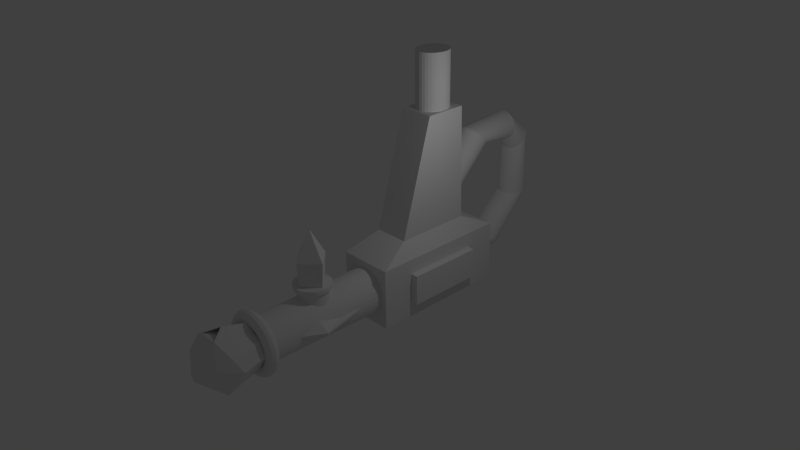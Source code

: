 # Source: Gy_m_ntrak_.blend  (saved by Blender 2.72.0; exported with 4.5.12 LTS)
import bpy
from mathutils import Matrix  # noqa: F401  (used for matrix-valued properties, if any)

bpy.ops.wm.read_factory_settings(use_empty=True)
scene = bpy.context.scene
scene.name = 'Scene'

# ---- collections
col_collection_1 = bpy.data.collections.new('Collection 1'); scene.collection.children.link(col_collection_1)

# ---- materials (node trees are filled in below, after node groups)
mat_material_003 = bpy.data.materials.new('Material.003')
mat_material_003.alpha_threshold = 0.0
mat_material_003.use_transparent_shadow = False
mat_material_003.roughness = 0.5
mat_material_004 = bpy.data.materials.new('Material.004')
mat_material_004.alpha_threshold = 0.0
mat_material_004.use_transparent_shadow = False
mat_material_004.roughness = 0.5
mat_material_001 = bpy.data.materials.new('Material.001')
mat_material_001.alpha_threshold = 0.0
mat_material_001.use_transparent_shadow = False
mat_material_001.roughness = 0.5
mat_material_002 = bpy.data.materials.new('Material.002')
mat_material_002.alpha_threshold = 0.0
mat_material_002.use_transparent_shadow = False
mat_material_002.roughness = 0.5
mat_material = bpy.data.materials.new('Material')
mat_material.alpha_threshold = 0.0
mat_material.use_transparent_shadow = False
mat_material.roughness = 0.5
mat_material.line_color = (0.0, 0.0, 0.0, 1.0)

# ---- material node trees

# ---- world
world_world = bpy.data.worlds.new('World'); scene.world = world_world
world_world.color = (0.05088, 0.05088, 0.05088)
world_world.use_sun_shadow = False
world_world.sun_shadow_jitter_overblur = 0.0
world_world.cycles.sampling_method = 'MANUAL'
world_world.cycles.sample_map_resolution = 256

# ---- cameras
cam_camera = bpy.data.cameras.new('Camera')
cam_camera.clip_end = 100.0
cam_camera.lens = 35.0
cam_camera.sensor_width = 32.0
cam_camera.sensor_height = 18.0
cam_camera.ortho_scale = 7.314
cam_camera.dof.focus_distance = 0.0
cam_camera.dof.aperture_fstop = 128.0

# ---- lights
light_lamp = bpy.data.lights.new('Lamp', 'POINT')
light_lamp.transmission_factor = 0.0
light_lamp.cutoff_distance = 30.0
light_lamp.energy = 100.0
light_lamp.shadow_buffer_clip_start = 1.001
light_lamp.shadow_soft_size = 0.1
light_lamp.shadow_maximum_resolution = 0.006
light_lamp.use_absolute_resolution = True
light_lamp.cycles.use_multiple_importance_sampling = False

# ---- meshes
me_cube_002 = bpy.data.meshes.new('Cube.002')
me_cube_002.from_pydata([(-0.3067, -0.3067, -0.3067), (-0.3067, 0.3067, -0.3067), (0.3067, 0.3067, -0.3067), (0.3067, -0.3067, -0.3067), (-0.3763, -0.3763, 0.7939), (-0.3763, 0.3763, 0.7939), (0.3763, 0.3763, 0.7939), (0.3763, -0.3763, 0.7939), (-0.008791, -0.008791, 1.697), (-0.008791, 0.008791, 1.697), (0.008791, 0.008791, 1.697), (0.008791, -0.008791, 1.697)], [], [(4, 5, 1, 0), (5, 6, 2, 1), (6, 7, 3, 2), (7, 4, 0, 3), (0, 1, 2, 3), (5, 4, 8, 9), (11, 10, 9, 8), (4, 7, 11, 8), (6, 5, 9, 10), (7, 6, 10, 11)])
me_cube_002.materials.append(mat_material_003)
me_cube_002.use_remesh_preserve_volume = False
me_cube_002.use_remesh_preserve_attributes = False
me_cube_002.use_mirror_vertex_groups = False
me_cube_002.update()
me_cube_001 = bpy.data.meshes.new('Cube.001')
me_cube_001.from_pydata([(-0.6486, -1.085, -0.06894), (-0.5823, 1.779, -0.1145), (0.5823, 1.779, -0.1145), (0.6486, -1.085, -0.06894), (-0.6486, -1.085, 0.06894), (-0.5823, 1.779, 0.1145), (0.5823, 1.779, 0.1145), (0.6486, -1.085, 0.06894), (-0.6486, -1.085, -2.71e-10), (-1.074, -0.3018, 0.06192), (-0.5823, 1.779, -3.449e-10), (-1.074, -0.3018, -0.06192), (-2.385e-10, 1.779, 0.1145), (0.5823, 1.779, -3.449e-10), (-2.385e-10, 1.779, -0.1145), (1.074, -0.3018, 0.06192), (0.6486, -1.085, -2.71e-10), (1.074, -0.3018, -0.06192), (-2.385e-10, -1.085, 0.06894), (-2.385e-10, -1.085, -0.06894), (-1.074, -0.3018, -5.877e-10), (-2.385e-10, 1.779, -3.449e-10), (1.074, -0.3018, -5.877e-10), (-2.385e-10, -1.085, -2.71e-10), (-2.385e-10, -0.3018, -1.507), (-2.385e-10, -0.3018, 1.412)], [], [(20, 10, 1, 11), (21, 13, 2, 14), (22, 16, 3, 17), (23, 8, 0, 19), (24, 14, 2, 17), (25, 12, 5, 9), (8, 20, 11, 0), (4, 9, 20, 8), (9, 5, 10, 20), (10, 21, 14, 1), (5, 12, 21, 10), (12, 6, 13, 21), (13, 22, 17, 2), (6, 15, 22, 13), (15, 7, 16, 22), (16, 23, 19, 3), (7, 18, 23, 16), (18, 4, 8, 23), (19, 24, 17, 3), (0, 11, 24, 19), (11, 1, 14, 24), (18, 25, 9, 4), (7, 15, 25, 18), (15, 6, 12, 25)])
me_cube_001.materials.append(mat_material_004)
me_cube_001.use_remesh_preserve_volume = False
me_cube_001.use_remesh_preserve_attributes = False
me_cube_001.use_mirror_vertex_groups = False
me_cube_001.update()
me_icosphere = bpy.data.meshes.new('Icosphere')
me_icosphere.from_pydata([(0.6987, -0.1846, -0.6837), (-0.2723, -0.6358, -0.5238), (-0.6991, -0.0635, -0.7048), (3.548e-09, 0.2139, 1.0), (-0.1599, 1.722, 0.4466), (0.1599, 1.722, 0.4466), (-1.027e-07, -0.0347, -1.016), (-0.4187, 1.806, 0.2784), (0.4187, 1.806, 0.2784), (-0.5175, 1.942, 0.006314), (1.0, 0.2139, 0.0), (0.5175, 1.942, 0.006314), (0.7198, -0.4904, 0.2375), (-1.627e-08, -0.8299, -0.05359), (-0.2588, 1.858, -0.4339), (-1.007, -0.08928, -0.02255), (0.2588, 1.858, -0.4339), (0.809, -0.04892, 0.5257), (-0.2792, -0.6336, 0.5238), (-0.809, -0.04892, 0.5257), (-2.663e-10, 1.942, 0.5239), (-0.4402, 1.799, -0.2251), (0.4402, 1.799, -0.2251), (0.309, -0.2114, 0.8507), (-0.309, -0.2114, 0.8507), (-2.663e-10, 1.942, -0.5112)], [], [(1, 0, 13), (2, 1, 15), (0, 10, 12), (12, 17, 23), (6, 0, 1), (2, 6, 1), (23, 17, 8, 5), (13, 0, 12), (9, 15, 19, 7), (15, 13, 18), (15, 1, 13), (2, 15, 9, 21), (0, 6, 25, 16), (25, 6, 2, 14), (12, 10, 17), (13, 12, 18), (15, 18, 19), (0, 16, 22), (17, 10, 11, 8), (7, 19, 24, 4), (11, 10, 0, 22), (20, 3, 24, 4), (23, 3, 20, 5), (24, 18, 23), (18, 12, 23), (4, 24, 23, 5), (4, 5, 20), (19, 18, 24), (14, 2, 21)])
me_icosphere.materials.append(mat_material_001)
me_icosphere.use_remesh_preserve_volume = False
me_icosphere.use_remesh_preserve_attributes = False
me_icosphere.use_mirror_vertex_groups = False
me_icosphere.update()
me_cylinder = bpy.data.meshes.new('Cylinder')
me_cylinder.from_pydata([(0.0, 0.7071, -0.2929), (0.0, 1.0, 1.0), (0.1951, 0.6935, -0.3065), (0.1951, 0.9808, 1.0), (0.3827, 0.6533, -0.3467), (0.3827, 0.9239, 1.0), (0.5556, 0.5879, -0.4121), (0.5556, 0.8315, 1.0), (0.7071, 0.5, -0.5), (0.7071, 0.7071, 1.0), (0.8315, 0.3928, -0.6072), (0.8315, 0.5556, 1.0), (0.9239, 0.2706, -0.7294), (0.9239, 0.3827, 1.0), (0.9808, 0.1379, -0.8621), (0.9808, 0.1951, 1.0), (1.0, 1.369e-07, -1.0), (1.0, 7.55e-08, 1.0), (0.9808, -0.1379, -1.138), (0.9808, -0.1951, 1.0), (0.9239, -0.2706, -1.271), (0.9239, -0.3827, 1.0), (0.8315, -0.3928, -1.393), (0.8315, -0.5556, 1.0), (0.7071, -0.5, -1.5), (0.7071, -0.7071, 1.0), (0.5556, -0.5879, -1.588), (0.5556, -0.8315, 1.0), (0.3827, -0.6533, -1.653), (0.3827, -0.9239, 1.0), (0.1951, -0.6935, -1.694), (0.1951, -0.9808, 1.0), (-3.258e-07, -0.7071, -1.707), (-3.258e-07, -1.0, 1.0), (-0.1951, -0.6935, -1.694), (-0.1951, -0.9808, 1.0), (-0.3827, -0.6533, -1.653), (-0.3827, -0.9239, 1.0), (-0.5556, -0.5879, -1.588), (-0.5556, -0.8315, 1.0), (-0.7071, -0.5, -1.5), (-0.7071, -0.7071, 1.0), (-0.8315, -0.3928, -1.393), (-0.8315, -0.5556, 1.0), (-0.9239, -0.2706, -1.271), (-0.9239, -0.3827, 1.0), (-0.9808, -0.1379, -1.138), (-0.9808, -0.1951, 1.0), (-1.0, 7.663e-07, -1.0), (-1.0, 9.656e-07, 1.0), (-0.9808, 0.138, -0.862), (-0.9808, 0.1951, 1.0), (-0.9239, 0.2706, -0.7294), (-0.9239, 0.3827, 1.0), (-0.8315, 0.3928, -0.6072), (-0.8315, 0.5556, 1.0), (-0.7071, 0.5, -0.5), (-0.7071, 0.7071, 1.0), (-0.5556, 0.5879, -0.4121), (-0.5556, 0.8315, 1.0), (-0.3827, 0.6533, -0.3467), (-0.3827, 0.9239, 1.0), (-0.1951, 0.6935, -0.3065), (-0.1951, 0.9808, 1.0), (2.821e-07, 2.825, -2.825), (0.1951, 2.825, -2.844), (0.3827, 2.825, -2.901), (0.5556, 2.825, -2.993), (0.7071, 2.825, -3.117), (0.8315, 2.825, -3.269), (0.9239, 2.825, -3.442), (0.9808, 2.825, -3.63), (1.0, 2.825, -3.825), (0.9808, 2.825, -4.02), (0.9239, 2.825, -4.207), (0.8315, 2.825, -4.38), (0.7071, 2.825, -4.532), (0.5556, 2.825, -4.656), (0.3827, 2.825, -4.748), (0.1951, 2.825, -4.805), (-4.376e-08, 2.825, -4.825), (-0.1951, 2.825, -4.805), (-0.3827, 2.825, -4.748), (-0.5556, 2.825, -4.656), (-0.7071, 2.825, -4.532), (-0.8315, 2.825, -4.38), (-0.9239, 2.825, -4.207), (-0.9808, 2.825, -4.02), (-1.0, 2.825, -3.825), (-0.9808, 2.825, -3.63), (-0.9239, 2.825, -3.442), (-0.8315, 2.825, -3.269), (-0.7071, 2.825, -3.117), (-0.5556, 2.825, -2.993), (-0.3827, 2.825, -2.901), (-0.1951, 2.825, -2.844), (2.821e-07, 6.163, -3.117), (0.1951, 6.176, -3.131), (0.3827, 6.216, -3.171), (0.5556, 6.282, -3.237), (0.7071, 6.37, -3.325), (0.8315, 6.477, -3.432), (0.9239, 6.599, -3.554), (0.9808, 6.732, -3.687), (1.0, 6.87, -3.825), (0.9808, 7.008, -3.963), (0.9239, 7.14, -4.095), (0.8315, 7.263, -4.217), (0.7071, 7.37, -4.325), (0.5556, 7.458, -4.413), (0.3827, 7.523, -4.478), (0.1951, 7.563, -4.518), (-4.376e-08, 7.577, -4.532), (-0.1951, 7.563, -4.518), (-0.3827, 7.523, -4.478), (-0.5556, 7.458, -4.413), (-0.7071, 7.37, -4.325), (-0.8315, 7.263, -4.217), (-0.9239, 7.14, -4.095), (-0.9808, 7.008, -3.963), (-1.0, 6.87, -3.825), (-0.9808, 6.732, -3.687), (-0.9239, 6.599, -3.554), (-0.8315, 6.477, -3.432), (-0.7071, 6.37, -3.325), (-0.5556, 6.282, -3.237), (-0.3827, 6.216, -3.171), (-0.1951, 6.176, -3.131), (3.896e-08, 7.02, -2.674), (0.1951, 7.04, -2.674), (0.3827, 7.097, -2.674), (0.5556, 7.189, -2.674), (0.7071, 7.313, -2.674), (0.8315, 7.465, -2.674), (0.9239, 7.638, -2.674), (0.9808, 7.825, -2.674), (1.0, 8.02, -2.674), (0.9808, 8.216, -2.674), (0.9239, 8.403, -2.674), (0.8315, 8.576, -2.674), (0.7071, 8.728, -2.674), (0.5556, 8.852, -2.674), (0.3827, 8.944, -2.674), (0.1951, 9.001, -2.674), (-2.869e-07, 9.02, -2.674), (-0.1951, 9.001, -2.674), (-0.3827, 8.944, -2.674), (-0.5556, 8.852, -2.674), (-0.7071, 8.728, -2.674), (-0.8315, 8.576, -2.674), (-0.9239, 8.403, -2.674), (-0.9808, 8.216, -2.674), (-1.0, 8.02, -2.674), (-0.9808, 7.825, -2.674), (-0.9239, 7.638, -2.674), (-0.8315, 7.465, -2.674), (-0.7071, 7.313, -2.674), (-0.5556, 7.189, -2.674), (-0.3827, 7.097, -2.674), (-0.1951, 7.04, -2.674), (6.623e-07, 7.313, -0.2425), (0.1951, 7.327, -0.2289), (0.3827, 7.367, -0.1887), (0.5556, 7.433, -0.1233), (0.7071, 7.52, -0.03539), (0.8315, 7.628, 0.07176), (0.9239, 7.75, 0.194), (0.9808, 7.883, 0.3267), (1.0, 8.02, 0.4646), (0.9808, 8.158, 0.6026), (0.9239, 8.291, 0.7352), (0.8315, 8.413, 0.8575), (0.7071, 8.52, 0.9646), (0.5556, 8.608, 1.053), (0.3827, 8.674, 1.118), (0.1951, 8.714, 1.158), (3.365e-07, 8.728, 1.172), (-0.1951, 8.714, 1.158), (-0.3827, 8.674, 1.118), (-0.5556, 8.608, 1.053), (-0.7071, 8.52, 0.9646), (-0.8315, 8.413, 0.8575), (-0.9239, 8.291, 0.7352), (-0.9808, 8.158, 0.6026), (-1.0, 8.02, 0.4646), (-0.9808, 7.883, 0.3267), (-0.9239, 7.75, 0.194), (-0.8315, 7.628, 0.07176), (-0.7071, 7.52, -0.03539), (-0.5556, 7.433, -0.1233), (-0.3827, 7.367, -0.1887), (-0.1951, 7.327, -0.2289), (8.854e-07, 3.512, 3.559), (0.1951, 3.526, 3.572), (0.3827, 3.566, 3.612), (0.5556, 3.632, 3.678), (0.7071, 3.719, 3.766), (0.8315, 3.827, 3.873), (0.9239, 3.949, 3.995), (0.9808, 4.082, 4.128), (1.0, 4.219, 4.266), (0.9808, 4.357, 4.404), (0.9239, 4.49, 4.536), (0.8315, 4.612, 4.658), (0.7071, 4.719, 4.766), (0.5556, 4.807, 4.854), (0.3827, 4.873, 4.919), (0.1951, 4.913, 4.959), (5.595e-07, 4.927, 4.973), (-0.1951, 4.913, 4.959), (-0.3827, 4.873, 4.919), (-0.5556, 4.807, 4.854), (-0.7071, 4.719, 4.766), (-0.8315, 4.612, 4.658), (-0.9239, 4.49, 4.536), (-0.9808, 4.357, 4.404), (-1.0, 4.219, 4.266), (-0.9808, 4.082, 4.128), (-0.9239, 3.949, 3.995), (-0.8315, 3.827, 3.873), (-0.7071, 3.719, 3.766), (-0.5556, 3.632, 3.678), (-0.3827, 3.566, 3.612), (-0.1951, 3.526, 3.572)], [], [(0, 1, 3, 2), (2, 3, 5, 4), (4, 5, 7, 6), (6, 7, 9, 8), (8, 9, 11, 10), (10, 11, 13, 12), (12, 13, 15, 14), (14, 15, 17, 16), (16, 17, 19, 18), (18, 19, 21, 20), (20, 21, 23, 22), (22, 23, 25, 24), (24, 25, 27, 26), (26, 27, 29, 28), (28, 29, 31, 30), (30, 31, 33, 32), (32, 33, 35, 34), (34, 35, 37, 36), (36, 37, 39, 38), (38, 39, 41, 40), (40, 41, 43, 42), (42, 43, 45, 44), (44, 45, 47, 46), (46, 47, 49, 48), (48, 49, 51, 50), (50, 51, 53, 52), (52, 53, 55, 54), (54, 55, 57, 56), (56, 57, 59, 58), (58, 59, 61, 60), (3, 1, 63, 61, 59, 57, 55, 53, 51, 49, 47, 45, 43, 41, 39, 37, 35, 33, 31, 29, 27, 25, 23, 21, 19, 17, 15, 13, 11, 9, 7, 5), (62, 63, 1, 0), (60, 61, 63, 62), (56, 58, 93, 92), (93, 94, 126, 125), (48, 50, 89, 88), (40, 42, 85, 84), (32, 34, 81, 80), (24, 26, 77, 76), (8, 10, 69, 68), (16, 18, 73, 72), (62, 0, 64, 95), (54, 56, 92, 91), (46, 48, 88, 87), (38, 40, 84, 83), (30, 32, 80, 79), (14, 16, 72, 71), (22, 24, 76, 75), (6, 8, 68, 67), (60, 62, 95, 94), (52, 54, 91, 90), (44, 46, 87, 86), (36, 38, 83, 82), (20, 22, 75, 74), (4, 6, 67, 66), (28, 30, 79, 78), (12, 14, 71, 70), (58, 60, 94, 93), (50, 52, 90, 89), (42, 44, 86, 85), (34, 36, 82, 81), (10, 12, 70, 69), (18, 20, 74, 73), (2, 4, 66, 65), (0, 2, 65, 64), (26, 28, 78, 77), (125, 126, 158, 157), (89, 90, 122, 121), (85, 86, 118, 117), (81, 82, 114, 113), (69, 70, 102, 101), (65, 66, 98, 97), (77, 78, 110, 109), (73, 74, 106, 105), (94, 95, 127, 126), (90, 91, 123, 122), (86, 87, 119, 118), (82, 83, 115, 114), (74, 75, 107, 106), (70, 71, 103, 102), (66, 67, 99, 98), (78, 79, 111, 110), (95, 64, 96, 127), (91, 92, 124, 123), (87, 88, 120, 119), (83, 84, 116, 115), (79, 80, 112, 111), (75, 76, 108, 107), (71, 72, 104, 103), (67, 68, 100, 99), (92, 93, 125, 124), (88, 89, 121, 120), (84, 85, 117, 116), (80, 81, 113, 112), (64, 65, 97, 96), (76, 77, 109, 108), (72, 73, 105, 104), (68, 69, 101, 100), (157, 158, 190, 189), (121, 122, 154, 153), (117, 118, 150, 149), (113, 114, 146, 145), (97, 98, 130, 129), (109, 110, 142, 141), (105, 106, 138, 137), (101, 102, 134, 133), (126, 127, 159, 158), (122, 123, 155, 154), (118, 119, 151, 150), (114, 115, 147, 146), (102, 103, 135, 134), (98, 99, 131, 130), (110, 111, 143, 142), (106, 107, 139, 138), (127, 96, 128, 159), (123, 124, 156, 155), (119, 120, 152, 151), (115, 116, 148, 147), (107, 108, 140, 139), (103, 104, 136, 135), (99, 100, 132, 131), (111, 112, 144, 143), (124, 125, 157, 156), (120, 121, 153, 152), (116, 117, 149, 148), (112, 113, 145, 144), (108, 109, 141, 140), (104, 105, 137, 136), (100, 101, 133, 132), (96, 97, 129, 128), (189, 190, 222, 221), (153, 154, 186, 185), (149, 150, 182, 181), (145, 146, 178, 177), (141, 142, 174, 173), (137, 138, 170, 169), (133, 134, 166, 165), (129, 130, 162, 161), (158, 159, 191, 190), (154, 155, 187, 186), (150, 151, 183, 182), (146, 147, 179, 178), (130, 131, 163, 162), (142, 143, 175, 174), (138, 139, 171, 170), (134, 135, 167, 166), (159, 128, 160, 191), (155, 156, 188, 187), (151, 152, 184, 183), (147, 148, 180, 179), (135, 136, 168, 167), (131, 132, 164, 163), (143, 144, 176, 175), (139, 140, 172, 171), (156, 157, 189, 188), (152, 153, 185, 184), (148, 149, 181, 180), (144, 145, 177, 176), (140, 141, 173, 172), (136, 137, 169, 168), (132, 133, 165, 164), (128, 129, 161, 160), (192, 193, 194, 195, 196, 197, 198, 199, 200, 201, 202, 203, 204, 205, 206, 207, 208, 209, 210, 211, 212, 213, 214, 215, 216, 217, 218, 219, 220, 221, 222, 223), (185, 186, 218, 217), (181, 182, 214, 213), (177, 178, 210, 209), (173, 174, 206, 205), (169, 170, 202, 201), (165, 166, 198, 197), (161, 162, 194, 193), (190, 191, 223, 222), (186, 187, 219, 218), (182, 183, 215, 214), (178, 179, 211, 210), (174, 175, 207, 206), (170, 171, 203, 202), (166, 167, 199, 198), (162, 163, 195, 194), (191, 160, 192, 223), (187, 188, 220, 219), (183, 184, 216, 215), (179, 180, 212, 211), (163, 164, 196, 195), (175, 176, 208, 207), (171, 172, 204, 203), (167, 168, 200, 199), (188, 189, 221, 220), (184, 185, 217, 216), (180, 181, 213, 212), (176, 177, 209, 208), (168, 169, 201, 200), (164, 165, 197, 196), (160, 161, 193, 192), (172, 173, 205, 204)])
me_cylinder.materials.append(mat_material_002)
me_cylinder.use_remesh_preserve_volume = False
me_cylinder.use_remesh_preserve_attributes = False
me_cylinder.use_mirror_vertex_groups = False
me_cylinder.update()
me_cube = bpy.data.meshes.new('Cube')
me_cube.from_pydata([(1.017, -5.154, -3.121e-06), (0.9897, -5.256, -3.107e-06), (0.9153, -5.33, -3.107e-06), (0.8136, -5.357, -3.095e-06), (0.7119, -5.33, -3.107e-06), (0.6374, -5.256, -3.107e-06), (0.6102, -5.154, -3.121e-06), (0.6374, -5.052, -3.126e-06), (0.7119, -4.978, -3.132e-06), (0.8136, -4.951, -3.132e-06), (0.9153, -4.978, -3.132e-06), (0.9897, -5.052, -3.126e-06), (1.008, -5.154, 0.1327), (0.9813, -5.256, 0.1292), (0.9074, -5.33, 0.1195), (0.8066, -5.357, 0.1062), (0.7058, -5.33, 0.09292), (0.632, -5.256, 0.0832), (0.605, -5.154, 0.07964), (0.632, -5.052, 0.0832), (0.7058, -4.978, 0.09292), (0.8066, -4.951, 0.1062), (0.9074, -4.978, 0.1195), (0.9813, -5.052, 0.1292), (0.9823, -5.154, 0.2632), (0.956, -5.256, 0.2562), (0.8841, -5.33, 0.2369), (0.7859, -5.357, 0.2106), (0.6876, -5.33, 0.1842), (0.6157, -5.256, 0.165), (0.5894, -5.154, 0.1579), (0.6157, -5.052, 0.165), (0.6876, -4.978, 0.1842), (0.7859, -4.951, 0.2106), (0.8841, -4.978, 0.2369), (0.956, -5.052, 0.2562), (0.9396, -5.154, 0.3892), (0.9144, -5.256, 0.3787), (0.8456, -5.33, 0.3503), (0.7516, -5.357, 0.3113), (0.6577, -5.33, 0.2724), (0.5889, -5.256, 0.2439), (0.5637, -5.154, 0.2335), (0.5889, -5.052, 0.2439), (0.6577, -4.978, 0.2724), (0.7516, -4.951, 0.3113), (0.8456, -4.978, 0.3503), (0.9144, -5.052, 0.3787), (0.8807, -5.154, 0.5085), (0.8571, -5.256, 0.4949), (0.7927, -5.33, 0.4576), (0.7046, -5.357, 0.4068), (0.6165, -5.33, 0.3559), (0.552, -5.256, 0.3187), (0.5284, -5.154, 0.3051), (0.552, -5.052, 0.3187), (0.6165, -4.978, 0.3559), (0.7046, -4.951, 0.4068), (0.7927, -4.978, 0.4576), (0.8571, -5.052, 0.4949), (0.8068, -5.154, 0.6191), (0.7852, -5.256, 0.6025), (0.7261, -5.33, 0.5572), (0.6455, -5.357, 0.4953), (0.5648, -5.33, 0.4334), (0.5057, -5.256, 0.388), (0.4841, -5.154, 0.3715), (0.5057, -5.052, 0.388), (0.5648, -4.978, 0.4334), (0.6455, -4.951, 0.4953), (0.7261, -4.978, 0.5572), (0.7852, -5.052, 0.6025), (0.7191, -5.154, 0.7191), (0.6998, -5.256, 0.6998), (0.6472, -5.33, 0.6472), (0.5753, -5.357, 0.5753), (0.5034, -5.33, 0.5034), (0.4507, -5.256, 0.4507), (0.4315, -5.154, 0.4315), (0.4507, -5.052, 0.4507), (0.5034, -4.978, 0.5034), (0.5753, -4.951, 0.5753), (0.6472, -4.978, 0.6472), (0.6998, -5.052, 0.6998), (0.6191, -5.154, 0.8068), (0.6025, -5.256, 0.7852), (0.5572, -5.33, 0.7261), (0.4953, -5.357, 0.6455), (0.4334, -5.33, 0.5648), (0.388, -5.256, 0.5057), (0.3715, -5.154, 0.4841), (0.388, -5.052, 0.5057), (0.4334, -4.978, 0.5648), (0.4953, -4.951, 0.6455), (0.5572, -4.978, 0.7261), (0.6025, -5.052, 0.7852), (0.5085, -5.154, 0.8807), (0.4949, -5.256, 0.8571), (0.4576, -5.33, 0.7927), (0.4068, -5.357, 0.7046), (0.3559, -5.33, 0.6165), (0.3187, -5.256, 0.552), (0.3051, -5.154, 0.5284), (0.3187, -5.052, 0.552), (0.3559, -4.978, 0.6165), (0.4068, -4.951, 0.7046), (0.4576, -4.978, 0.7927), (0.4949, -5.052, 0.8571), (0.3892, -5.154, 0.9396), (0.3788, -5.256, 0.9144), (0.3503, -5.33, 0.8456), (0.3113, -5.357, 0.7516), (0.2724, -5.33, 0.6577), (0.2439, -5.256, 0.5889), (0.2335, -5.154, 0.5637), (0.2439, -5.052, 0.5889), (0.2724, -4.978, 0.6577), (0.3113, -4.951, 0.7516), (0.3503, -4.978, 0.8456), (0.3788, -5.052, 0.9144), (0.2632, -5.154, 0.9823), (0.2562, -5.256, 0.956), (0.2369, -5.33, 0.8841), (0.2106, -5.357, 0.7859), (0.1842, -5.33, 0.6876), (0.165, -5.256, 0.6157), (0.1579, -5.154, 0.5894), (0.165, -5.052, 0.6157), (0.1842, -4.978, 0.6876), (0.2106, -4.951, 0.7859), (0.2369, -4.978, 0.8841), (0.2562, -5.052, 0.956), (0.1327, -5.154, 1.008), (0.1292, -5.256, 0.9813), (0.1195, -5.33, 0.9074), (0.1062, -5.357, 0.8066), (0.09292, -5.33, 0.7058), (0.0832, -5.256, 0.632), (0.07964, -5.154, 0.605), (0.0832, -5.052, 0.632), (0.09292, -4.978, 0.7058), (0.1062, -4.951, 0.8066), (0.1195, -4.978, 0.9074), (0.1292, -5.052, 0.9813), (-1.374e-07, -5.154, 1.017), (-8.893e-08, -5.256, 0.9897), (-8.893e-08, -5.33, 0.9153), (-1.132e-07, -5.357, 0.8136), (-1.132e-07, -5.33, 0.7119), (-1.374e-07, -5.256, 0.6374), (-1.132e-07, -5.154, 0.6102), (-1.374e-07, -5.052, 0.6374), (-1.132e-07, -4.978, 0.7119), (-1.132e-07, -4.951, 0.8136), (-8.893e-08, -4.978, 0.9153), (-8.893e-08, -5.052, 0.9897), (-0.1327, -5.154, 1.008), (-0.1292, -5.256, 0.9813), (-0.1195, -5.33, 0.9074), (-0.1062, -5.357, 0.8066), (-0.09292, -5.33, 0.7058), (-0.0832, -5.256, 0.632), (-0.07965, -5.154, 0.605), (-0.0832, -5.052, 0.632), (-0.09292, -4.978, 0.7058), (-0.1062, -4.951, 0.8066), (-0.1195, -4.978, 0.9074), (-0.1292, -5.052, 0.9813), (-0.2632, -5.154, 0.9823), (-0.2562, -5.256, 0.956), (-0.2369, -5.33, 0.8841), (-0.2106, -5.357, 0.7859), (-0.1842, -5.33, 0.6876), (-0.165, -5.256, 0.6157), (-0.1579, -5.154, 0.5894), (-0.165, -5.052, 0.6157), (-0.1842, -4.978, 0.6876), (-0.2106, -4.951, 0.7859), (-0.2369, -4.978, 0.8841), (-0.2562, -5.052, 0.956), (-0.3892, -5.154, 0.9396), (-0.3788, -5.256, 0.9144), (-0.3503, -5.33, 0.8456), (-0.3113, -5.357, 0.7516), (-0.2724, -5.33, 0.6577), (-0.2439, -5.256, 0.5889), (-0.2335, -5.154, 0.5637), (-0.2439, -5.052, 0.5889), (-0.2724, -4.978, 0.6577), (-0.3113, -4.951, 0.7516), (-0.3503, -4.978, 0.8456), (-0.3788, -5.052, 0.9144), (-0.5085, -5.154, 0.8807), (-0.4949, -5.256, 0.8571), (-0.4576, -5.33, 0.7927), (-0.4068, -5.357, 0.7046), (-0.3559, -5.33, 0.6165), (-0.3187, -5.256, 0.552), (-0.3051, -5.154, 0.5284), (-0.3187, -5.052, 0.552), (-0.3559, -4.978, 0.6165), (-0.4068, -4.951, 0.7046), (-0.4576, -4.978, 0.7927), (-0.4949, -5.052, 0.8571), (-0.6191, -5.154, 0.8068), (-0.6025, -5.256, 0.7852), (-0.5572, -5.33, 0.7261), (-0.4953, -5.357, 0.6455), (-0.4334, -5.33, 0.5648), (-0.388, -5.256, 0.5057), (-0.3715, -5.154, 0.4841), (-0.388, -5.052, 0.5057), (-0.4334, -4.978, 0.5648), (-0.4953, -4.951, 0.6455), (-0.5572, -4.978, 0.7261), (-0.6025, -5.052, 0.7852), (-0.7191, -5.154, 0.7191), (-0.6998, -5.256, 0.6998), (-0.6472, -5.33, 0.6472), (-0.5753, -5.357, 0.5753), (-0.5034, -5.33, 0.5034), (-0.4507, -5.256, 0.4507), (-0.4315, -5.154, 0.4315), (-0.4507, -5.052, 0.4507), (-0.5034, -4.978, 0.5034), (-0.5753, -4.951, 0.5753), (-0.6472, -4.978, 0.6472), (-0.6998, -5.052, 0.6998), (-0.8068, -5.154, 0.6191), (-0.7852, -5.256, 0.6025), (-0.7261, -5.33, 0.5572), (-0.6455, -5.357, 0.4953), (-0.5648, -5.33, 0.4334), (-0.5057, -5.256, 0.388), (-0.4841, -5.154, 0.3715), (-0.5057, -5.052, 0.388), (-0.5648, -4.978, 0.4334), (-0.6455, -4.951, 0.4953), (-0.7261, -4.978, 0.5572), (-0.7852, -5.052, 0.6025), (-0.8807, -5.154, 0.5085), (-0.8571, -5.256, 0.4949), (-0.7927, -5.33, 0.4576), (-0.7046, -5.357, 0.4068), (-0.6165, -5.33, 0.3559), (-0.552, -5.256, 0.3187), (-0.5284, -5.154, 0.3051), (-0.552, -5.052, 0.3187), (-0.6165, -4.978, 0.3559), (-0.7046, -4.951, 0.4068), (-0.7927, -4.978, 0.4576), (-0.8571, -5.052, 0.4949), (-0.9396, -5.154, 0.3892), (-0.9144, -5.256, 0.3787), (-0.8456, -5.33, 0.3503), (-0.7517, -5.357, 0.3113), (-0.6577, -5.33, 0.2724), (-0.5889, -5.256, 0.2439), (-0.5637, -5.154, 0.2335), (-0.5889, -5.052, 0.2439), (-0.6577, -4.978, 0.2724), (-0.7517, -4.951, 0.3113), (-0.8456, -4.978, 0.3503), (-0.9144, -5.052, 0.3787), (-0.9823, -5.154, 0.2632), (-0.956, -5.256, 0.2562), (-0.8841, -5.33, 0.2369), (-0.7859, -5.357, 0.2106), (-0.6876, -5.33, 0.1842), (-0.6157, -5.256, 0.165), (-0.5894, -5.154, 0.1579), (-0.6157, -5.052, 0.165), (-0.6876, -4.978, 0.1842), (-0.7859, -4.951, 0.2106), (-0.8841, -4.978, 0.2369), (-0.956, -5.052, 0.2562), (-1.008, -5.154, 0.1327), (-0.9813, -5.256, 0.1292), (-0.9074, -5.33, 0.1195), (-0.8066, -5.357, 0.1062), (-0.7058, -5.33, 0.09292), (-0.632, -5.256, 0.0832), (-0.605, -5.154, 0.07964), (-0.632, -5.052, 0.0832), (-0.7058, -4.978, 0.09292), (-0.8066, -4.951, 0.1062), (-0.9074, -4.978, 0.1195), (-0.9813, -5.052, 0.1292), (-1.017, -5.154, -3.121e-06), (-0.9897, -5.256, -3.107e-06), (-0.9153, -5.33, -3.107e-06), (-0.8136, -5.357, -3.095e-06), (-0.7119, -5.33, -3.107e-06), (-0.6374, -5.256, -3.107e-06), (-0.6102, -5.154, -3.121e-06), (-0.6374, -5.052, -3.126e-06), (-0.7119, -4.978, -3.132e-06), (-0.8136, -4.951, -3.132e-06), (-0.9153, -4.978, -3.132e-06), (-0.9897, -5.052, -3.126e-06), (-1.008, -5.154, -0.1327), (-0.9813, -5.256, -0.1292), (-0.9074, -5.33, -0.1195), (-0.8066, -5.357, -0.1062), (-0.7058, -5.33, -0.09292), (-0.632, -5.256, -0.0832), (-0.605, -5.154, -0.07965), (-0.632, -5.052, -0.0832), (-0.7058, -4.978, -0.09292), (-0.8066, -4.951, -0.1062), (-0.9074, -4.978, -0.1195), (-0.9813, -5.052, -0.1292), (-0.9823, -5.154, -0.2632), (-0.956, -5.256, -0.2562), (-0.8841, -5.33, -0.2369), (-0.7859, -5.357, -0.2106), (-0.6876, -5.33, -0.1843), (-0.6157, -5.256, -0.165), (-0.5894, -5.154, -0.1579), (-0.6157, -5.052, -0.165), (-0.6876, -4.978, -0.1843), (-0.7859, -4.951, -0.2106), (-0.8841, -4.978, -0.2369), (-0.956, -5.052, -0.2562), (-0.9396, -5.154, -0.3892), (-0.9144, -5.256, -0.3788), (-0.8456, -5.33, -0.3503), (-0.7517, -5.357, -0.3113), (-0.6577, -5.33, -0.2724), (-0.5889, -5.256, -0.2439), (-0.5637, -5.154, -0.2335), (-0.5889, -5.052, -0.2439), (-0.6577, -4.978, -0.2724), (-0.7517, -4.951, -0.3113), (-0.8456, -4.978, -0.3503), (-0.9144, -5.052, -0.3788), (-0.8807, -5.154, -0.5085), (-0.8571, -5.256, -0.4949), (-0.7927, -5.33, -0.4576), (-0.7046, -5.357, -0.4068), (-0.6165, -5.33, -0.3559), (-0.552, -5.256, -0.3187), (-0.5284, -5.154, -0.3051), (-0.552, -5.052, -0.3187), (-0.6165, -4.978, -0.3559), (-0.7046, -4.951, -0.4068), (-0.7927, -4.978, -0.4576), (-0.8571, -5.052, -0.4949), (-0.8068, -5.154, -0.6191), (-0.7852, -5.256, -0.6025), (-0.7261, -5.33, -0.5572), (-0.6455, -5.357, -0.4953), (-0.5648, -5.33, -0.4334), (-0.5057, -5.256, -0.388), (-0.4841, -5.154, -0.3715), (-0.5057, -5.052, -0.388), (-0.5648, -4.978, -0.4334), (-0.6455, -4.951, -0.4953), (-0.7261, -4.978, -0.5572), (-0.7852, -5.052, -0.6025), (-0.7191, -5.154, -0.7191), (-0.6998, -5.256, -0.6998), (-0.6472, -5.33, -0.6472), (-0.5753, -5.357, -0.5753), (-0.5034, -5.33, -0.5034), (-0.4507, -5.256, -0.4507), (-0.4315, -5.154, -0.4315), (-0.4507, -5.052, -0.4507), (-0.5034, -4.978, -0.5034), (-0.5753, -4.951, -0.5753), (-0.6472, -4.978, -0.6472), (-0.6998, -5.052, -0.6998), (-0.6191, -5.154, -0.8068), (-0.6025, -5.256, -0.7852), (-0.5572, -5.33, -0.7261), (-0.4953, -5.357, -0.6455), (-0.4334, -5.33, -0.5648), (-0.388, -5.256, -0.5057), (-0.3715, -5.154, -0.4841), (-0.388, -5.052, -0.5057), (-0.4334, -4.978, -0.5648), (-0.4953, -4.951, -0.6455), (-0.5572, -4.978, -0.7261), (-0.6025, -5.052, -0.7852), (-0.5085, -5.154, -0.8807), (-0.4949, -5.256, -0.8571), (-0.4576, -5.33, -0.7927), (-0.4068, -5.357, -0.7046), (-0.3559, -5.33, -0.6165), (-0.3187, -5.256, -0.552), (-0.3051, -5.154, -0.5284), (-0.3187, -5.052, -0.552), (-0.3559, -4.978, -0.6165), (-0.4068, -4.951, -0.7046), (-0.4576, -4.978, -0.7927), (-0.4949, -5.052, -0.8571), (-0.3892, -5.154, -0.9396), (-0.3788, -5.256, -0.9144), (-0.3503, -5.33, -0.8456), (-0.3113, -5.357, -0.7517), (-0.2724, -5.33, -0.6577), (-0.2439, -5.256, -0.5889), (-0.2335, -5.154, -0.5637), (-0.2439, -5.052, -0.5889), (-0.2724, -4.978, -0.6577), (-0.3113, -4.951, -0.7517), (-0.3503, -4.978, -0.8456), (-0.3788, -5.052, -0.9144), (-0.2632, -5.154, -0.9823), (-0.2562, -5.256, -0.956), (-0.2369, -5.33, -0.8841), (-0.2106, -5.357, -0.7859), (-0.1842, -5.33, -0.6876), (-0.165, -5.256, -0.6157), (-0.1579, -5.154, -0.5894), (-0.165, -5.052, -0.6157), (-0.1842, -4.978, -0.6876), (-0.2106, -4.951, -0.7859), (-0.2369, -4.978, -0.8841), (-0.2562, -5.052, -0.956), (-0.1327, -5.154, -1.008), (-0.1292, -5.256, -0.9813), (-0.1195, -5.33, -0.9074), (-0.1062, -5.357, -0.8066), (-0.09292, -5.33, -0.7058), (-0.0832, -5.256, -0.632), (-0.07965, -5.154, -0.605), (-0.0832, -5.052, -0.632), (-0.09292, -4.978, -0.7058), (-0.1062, -4.951, -0.8066), (-0.1195, -4.978, -0.9074), (-0.1292, -5.052, -0.9813), (-1.374e-07, -5.154, -1.017), (-8.893e-08, -5.256, -0.9897), (-8.893e-08, -5.33, -0.9153), (-1.132e-07, -5.357, -0.8136), (-1.132e-07, -5.33, -0.7119), (-1.374e-07, -5.256, -0.6374), (-1.132e-07, -5.154, -0.6102), (-1.374e-07, -5.052, -0.6374), (-1.132e-07, -4.978, -0.7119), (-1.132e-07, -4.951, -0.8136), (-8.893e-08, -4.978, -0.9153), (-8.893e-08, -5.052, -0.9897), (0.1327, -5.154, -1.008), (0.1292, -5.256, -0.9813), (0.1195, -5.33, -0.9075), (0.1062, -5.357, -0.8066), (0.09292, -5.33, -0.7058), (0.0832, -5.256, -0.632), (0.07964, -5.154, -0.605), (0.0832, -5.052, -0.632), (0.09292, -4.978, -0.7058), (0.1062, -4.951, -0.8066), (0.1195, -4.978, -0.9075), (0.1292, -5.052, -0.9813), (0.2632, -5.154, -0.9823), (0.2562, -5.256, -0.956), (0.2369, -5.33, -0.8841), (0.2106, -5.357, -0.7859), (0.1842, -5.33, -0.6876), (0.165, -5.256, -0.6157), (0.1579, -5.154, -0.5894), (0.165, -5.052, -0.6157), (0.1842, -4.978, -0.6876), (0.2106, -4.951, -0.7859), (0.2369, -4.978, -0.8841), (0.2562, -5.052, -0.956), (0.3892, -5.154, -0.9396), (0.3788, -5.256, -0.9144), (0.3503, -5.33, -0.8456), (0.3113, -5.357, -0.7517), (0.2724, -5.33, -0.6577), (0.2439, -5.256, -0.5889), (0.2335, -5.154, -0.5637), (0.2439, -5.052, -0.5889), (0.2724, -4.978, -0.6577), (0.3113, -4.951, -0.7517), (0.3503, -4.978, -0.8456), (0.3788, -5.052, -0.9144), (0.5085, -5.154, -0.8807), (0.4949, -5.256, -0.8571), (0.4576, -5.33, -0.7927), (0.4068, -5.357, -0.7046), (0.3559, -5.33, -0.6165), (0.3187, -5.256, -0.552), (0.3051, -5.154, -0.5284), (0.3187, -5.052, -0.552), (0.3559, -4.978, -0.6165), (0.4068, -4.951, -0.7046), (0.4576, -4.978, -0.7927), (0.4949, -5.052, -0.8571), (0.6191, -5.154, -0.8068), (0.6025, -5.256, -0.7852), (0.5572, -5.33, -0.7261), (0.4953, -5.357, -0.6455), (0.4334, -5.33, -0.5648), (0.388, -5.256, -0.5057), (0.3715, -5.154, -0.4841), (0.388, -5.052, -0.5057), (0.4334, -4.978, -0.5648), (0.4953, -4.951, -0.6455), (0.5572, -4.978, -0.7261), (0.6025, -5.052, -0.7852), (0.7191, -5.154, -0.7191), (0.6998, -5.256, -0.6998), (0.6472, -5.33, -0.6472), (0.5753, -5.357, -0.5753), (0.5034, -5.33, -0.5034), (0.4507, -5.256, -0.4507), (0.4315, -5.154, -0.4315), (0.4507, -5.052, -0.4507), (0.5034, -4.978, -0.5034), (0.5753, -4.951, -0.5753), (0.6472, -4.978, -0.6472), (0.6998, -5.052, -0.6998), (0.8068, -5.154, -0.6191), (0.7852, -5.256, -0.6025), (0.7261, -5.33, -0.5572), (0.6455, -5.357, -0.4953), (0.5648, -5.33, -0.4334), (0.5057, -5.256, -0.388), (0.4841, -5.154, -0.3715), (0.5057, -5.052, -0.388), (0.5648, -4.978, -0.4334), (0.6455, -4.951, -0.4953), (0.7261, -4.978, -0.5572), (0.7852, -5.052, -0.6025), (0.8807, -5.154, -0.5085), (0.8571, -5.256, -0.4949), (0.7927, -5.33, -0.4576), (0.7046, -5.357, -0.4068), (0.6165, -5.33, -0.3559), (0.552, -5.256, -0.3187), (0.5284, -5.154, -0.3051), (0.552, -5.052, -0.3187), (0.6165, -4.978, -0.3559), (0.7046, -4.951, -0.4068), (0.7927, -4.978, -0.4576), (0.8571, -5.052, -0.4949), (0.9396, -5.154, -0.3892), (0.9144, -5.256, -0.3788), (0.8456, -5.33, -0.3503), (0.7516, -5.357, -0.3113), (0.6577, -5.33, -0.2724), (0.5889, -5.256, -0.2439), (0.5637, -5.154, -0.2335), (0.5889, -5.052, -0.2439), (0.6577, -4.978, -0.2724), (0.7516, -4.951, -0.3113), (0.8456, -4.978, -0.3503), (0.9144, -5.052, -0.3788), (0.9823, -5.154, -0.2632), (0.956, -5.256, -0.2562), (0.8841, -5.33, -0.2369), (0.7859, -5.357, -0.2106), (0.6876, -5.33, -0.1843), (0.6157, -5.256, -0.165), (0.5894, -5.154, -0.1579), (0.6157, -5.052, -0.165), (0.6876, -4.978, -0.1843), (0.7859, -4.951, -0.2106), (0.8841, -4.978, -0.2369), (0.956, -5.052, -0.2562), (1.008, -5.154, -0.1327), (0.9813, -5.256, -0.1292), (0.9074, -5.33, -0.1195), (0.8066, -5.357, -0.1062), (0.7058, -5.33, -0.09292), (0.632, -5.256, -0.0832), (0.605, -5.154, -0.07965), (0.632, -5.052, -0.0832), (0.7058, -4.978, -0.09292), (0.8066, -4.951, -0.1062), (0.9074, -4.978, -0.1195), (0.9813, -5.052, -0.1292), (0.9033, 3.724, -1.0), (0.9033, -1.0, -1.0), (-0.9033, -1.0, -1.0), (-0.9033, 3.724, -1.0), (0.9033, 3.724, 1.0), (0.9033, -1.0, 1.0), (-0.9033, -1.0, 1.0), (-0.9033, 3.724, 1.0), (0.5728, 2.631, 1.515), (0.5728, 0.0929, 1.515), (-0.5728, 0.0929, 1.515), (-0.5728, 2.631, 1.515), (0.5728, 2.557, 5.257), (0.5728, 1.183, 5.257), (-0.5728, 1.183, 5.257), (-0.5728, 2.557, 5.257), (-7.678e-08, 2.429, 4.698), (-7.678e-08, 2.429, 7.05), (0.09856, 2.418, 4.698), (0.09856, 2.418, 7.05), (0.1933, 2.387, 4.698), (0.1933, 2.387, 7.05), (0.2807, 2.335, 4.698), (0.2807, 2.335, 7.05), (0.3572, 2.265, 4.698), (0.3572, 2.265, 7.05), (0.42, 2.181, 4.698), (0.42, 2.181, 7.05), (0.4667, 2.084, 4.698), (0.4667, 2.084, 7.05), (0.4955, 1.979, 4.698), (0.4955, 1.979, 7.05), (0.5052, 1.87, 4.698), (0.5052, 1.87, 7.05), (0.4955, 1.761, 4.698), (0.4955, 1.761, 7.05), (0.4667, 1.656, 4.698), (0.4667, 1.656, 7.05), (0.42, 1.559, 4.698), (0.42, 1.559, 7.05), (0.3572, 1.474, 4.698), (0.3572, 1.474, 7.05), (0.2807, 1.405, 4.698), (0.2807, 1.405, 7.05), (0.1933, 1.353, 4.698), (0.1933, 1.353, 7.05), (0.09855, 1.321, 4.698), (0.09855, 1.321, 7.05), (-2.414e-07, 1.311, 4.698), (-2.414e-07, 1.311, 7.05), (-0.09856, 1.321, 4.698), (-0.09856, 1.321, 7.05), (-0.1933, 1.353, 4.698), (-0.1933, 1.353, 7.05), (-0.2807, 1.405, 4.698), (-0.2807, 1.405, 7.05), (-0.3572, 1.474, 4.698), (-0.3572, 1.474, 7.05), (-0.42, 1.559, 4.698), (-0.42, 1.559, 7.05), (-0.4667, 1.656, 4.698), (-0.4667, 1.656, 7.05), (-0.4955, 1.761, 4.698), (-0.4955, 1.761, 7.05), (-0.5052, 1.87, 4.698), (-0.5052, 1.87, 7.05), (-0.4955, 1.979, 4.698), (-0.4955, 1.979, 7.05), (-0.4667, 2.084, 4.698), (-0.4667, 2.084, 7.05), (-0.42, 2.181, 4.698), (-0.42, 2.181, 7.05), (-0.3572, 2.265, 4.698), (-0.3572, 2.265, 7.05), (-0.2807, 2.335, 4.698), (-0.2807, 2.335, 7.05), (-0.1933, 2.387, 4.698), (-0.1933, 2.387, 7.05), (-0.09855, 2.418, 4.698), (-0.09855, 2.418, 7.05), (-2.46e-07, -0.2149, 0.7851), (-2.46e-07, -5.154, 0.716), (0.1383, -0.2149, 0.77), (0.1383, -5.154, 0.7023), (0.2714, -0.2149, 0.7253), (0.2714, -5.154, 0.6615), (0.394, -0.2149, 0.6528), (0.394, -5.154, 0.5954), (0.5014, -0.2149, 0.5551), (0.5014, -5.154, 0.5063), (0.5896, -0.2149, 0.4362), (0.5896, -5.154, 0.3978), (0.6552, -0.2149, 0.3004), (0.6552, -5.154, 0.274), (0.6955, -0.2149, 0.1532), (0.6955, -5.154, 0.1397), (0.7091, -0.2149, -2.384e-07), (0.7091, -5.154, 1.409e-08), (0.6955, -0.2149, -0.1532), (0.6955, -5.154, -0.1397), (0.6552, -0.2149, -0.3004), (0.6552, -5.154, -0.274), (0.5896, -0.2149, -0.4362), (0.5896, -5.154, -0.3978), (0.5014, -0.2149, -0.5551), (0.5014, -5.154, -0.5063), (0.394, -0.2149, -0.6528), (0.394, -5.154, -0.5954), (0.2714, -0.2149, -0.7253), (0.2714, -5.154, -0.6615), (0.1383, -0.2149, -0.77), (0.1383, -5.154, -0.7023), (-4.77e-07, -0.2149, -0.7851), (-4.77e-07, -5.154, -0.716), (-0.1383, -0.2149, -0.77), (-0.1383, -5.154, -0.7023), (-0.2714, -0.2149, -0.7253), (-0.2714, -5.154, -0.6615), (-0.394, -0.2149, -0.6528), (-0.394, -5.154, -0.5954), (-0.5014, -0.2149, -0.5551), (-0.5014, -5.154, -0.5063), (-0.5896, -0.2149, -0.4362), (-0.5896, -5.154, -0.3978), (-0.6552, -0.2149, -0.3004), (-0.6552, -5.154, -0.274), (-0.6955, -0.2149, -0.1532), (-0.6955, -5.154, -0.1397), (-0.7091, -0.2149, 4.768e-07), (-0.7091, -5.154, 6.664e-07), (-0.6955, -0.2149, 0.1532), (-0.6955, -5.154, 0.1397), (-0.6552, -0.2149, 0.3004), (-0.6552, -5.154, 0.274), (-0.5896, -0.2149, 0.4362), (-0.5896, -5.154, 0.3978), (-0.5014, -0.2149, 0.5551), (-0.5014, -5.154, 0.5063), (-0.394, -0.2149, 0.6528), (-0.394, -5.154, 0.5954), (-0.2714, -0.2149, 0.7253), (-0.2714, -5.154, 0.6615), (-0.1383, -0.2149, 0.77), (-0.1383, -5.154, 0.7023), (-1.138, 0.09075, -0.5021), (-1.138, 2.655, -0.5021), (1.138, 2.655, -0.5021), (1.138, 0.09075, -0.5021), (-1.138, 0.09075, 0.5021), (-1.138, 2.655, 0.5021), (1.138, 2.655, 0.5021), (1.138, 0.09075, 0.5021), (0.1281, -2.453, 1.003), (0.01275, -2.441, 1.003), (0.01275, -2.549, -0.129), (0.01275, -2.549, 0.8379), (0.1071, -2.558, -0.129), (0.1071, -2.558, 0.8379), (0.1978, -2.586, -0.129), (0.1978, -2.586, 0.8379), (0.2813, -2.631, -0.129), (0.2813, -2.631, 0.8379), (0.3546, -2.691, -0.129), (0.3546, -2.691, 0.8379), (0.4147, -2.764, -0.129), (0.4147, -2.764, 0.8379), (0.4594, -2.848, -0.129), (0.4594, -2.848, 0.8379), (0.4869, -2.938, -0.129), (0.4869, -2.938, 0.8379), (0.4962, -3.033, -0.129), (0.4962, -3.033, 0.8379), (0.4869, -3.127, -0.129), (0.4869, -3.127, 0.8379), (0.4594, -3.218, -0.129), (0.4594, -3.218, 0.8379), (0.4147, -3.301, -0.129), (0.4147, -3.301, 0.8379), (0.3546, -3.374, -0.129), (0.3546, -3.374, 0.8379), (0.2813, -3.435, -0.129), (0.2813, -3.435, 0.8379), (0.1978, -3.479, -0.129), (0.1978, -3.479, 0.8379), (0.1071, -3.507, -0.129), (0.1071, -3.507, 0.8379), (0.01275, -3.516, -0.129), (0.01275, -3.516, 0.8379), (-0.08157, -3.507, -0.129), (-0.08157, -3.507, 0.8379), (-0.1723, -3.479, -0.129), (-0.1723, -3.479, 0.8379), (-0.2558, -3.435, -0.129), (-0.2558, -3.435, 0.8379), (-0.3291, -3.374, -0.129), (-0.3291, -3.374, 0.8379), (-0.3892, -3.301, -0.129), (-0.3892, -3.301, 0.8379), (-0.4339, -3.218, -0.129), (-0.4339, -3.218, 0.8379), (-0.4614, -3.127, -0.129), (-0.4614, -3.127, 0.8379), (-0.4707, -3.033, -0.129), (-0.4707, -3.033, 0.8379), (-0.4614, -2.938, -0.129), (-0.4614, -2.938, 0.8379), (-0.4339, -2.848, -0.129), (-0.4339, -2.848, 0.8379), (-0.3892, -2.764, -0.129), (-0.3892, -2.764, 0.8379), (-0.3291, -2.691, -0.129), (-0.3291, -2.691, 0.8379), (-0.2558, -2.631, -0.129), (-0.2558, -2.631, 0.8379), (-0.1723, -2.586, -0.129), (-0.1723, -2.586, 0.8379), (-0.08157, -2.558, -0.129), (-0.08157, -2.558, 0.8379), (0.2391, -2.486, 1.003), (0.3413, -2.541, 1.003), (0.4309, -2.614, 1.003), (0.5045, -2.704, 1.003), (0.5591, -2.806, 1.003), (0.5928, -2.917, 1.003), (0.6041, -3.033, 1.003), (0.5928, -3.148, 1.003), (0.5591, -3.259, 1.003), (0.5045, -3.361, 1.003), (0.4309, -3.451, 1.003), (0.3413, -3.524, 1.003), (0.2391, -3.579, 1.003), (0.1281, -3.613, 1.003), (0.01275, -3.624, 1.003), (-0.1026, -3.613, 1.003), (-0.2136, -3.579, 1.003), (-0.3158, -3.524, 1.003), (-0.4054, -3.451, 1.003), (-0.479, -3.361, 1.003), (-0.5336, -3.259, 1.003), (-0.5673, -3.148, 1.003), (-0.5787, -3.033, 1.003), (-0.5673, -2.917, 1.003), (-0.5336, -2.806, 1.003), (-0.479, -2.704, 1.003), (-0.4054, -2.614, 1.003), (-0.3158, -2.541, 1.003), (-0.2136, -2.486, 1.003), (-0.1026, -2.453, 1.003), (0.1281, -2.453, 1.123), (0.01275, -2.441, 1.123), (0.2391, -2.486, 1.123), (0.3413, -2.541, 1.123), (0.4309, -2.614, 1.123), (0.5045, -2.704, 1.123), (0.5591, -2.806, 1.123), (0.5928, -2.917, 1.123), (0.6041, -3.033, 1.123), (0.5928, -3.148, 1.123), (0.5591, -3.259, 1.123), (0.5045, -3.361, 1.123), (0.4309, -3.451, 1.123), (0.3413, -3.524, 1.123), (0.2391, -3.579, 1.123), (0.1281, -3.613, 1.123), (0.01275, -3.624, 1.123), (-0.1026, -3.613, 1.123), (-0.2136, -3.579, 1.123), (-0.3158, -3.524, 1.123), (-0.4054, -3.451, 1.123), (-0.479, -3.361, 1.123), (-0.5336, -3.259, 1.123), (-0.5673, -3.148, 1.123), (-0.5787, -3.033, 1.123), (-0.5673, -2.917, 1.123), (-0.5336, -2.806, 1.123), (-0.479, -2.704, 1.123), (-0.4054, -2.614, 1.123), (-0.3158, -2.541, 1.123), (-0.2136, -2.486, 1.123), (-0.1026, -2.453, 1.123)], [], [(0, 12, 13, 1), (1, 13, 14, 2), (2, 14, 15, 3), (3, 15, 16, 4), (4, 16, 17, 5), (5, 17, 18, 6), (6, 18, 19, 7), (7, 19, 20, 8), (8, 20, 21, 9), (9, 21, 22, 10), (10, 22, 23, 11), (0, 11, 23, 12), (12, 24, 25, 13), (13, 25, 26, 14), (14, 26, 27, 15), (15, 27, 28, 16), (16, 28, 29, 17), (17, 29, 30, 18), (18, 30, 31, 19), (19, 31, 32, 20), (20, 32, 33, 21), (21, 33, 34, 22), (22, 34, 35, 23), (23, 35, 24, 12), (24, 36, 37, 25), (25, 37, 38, 26), (26, 38, 39, 27), (27, 39, 40, 28), (28, 40, 41, 29), (29, 41, 42, 30), (30, 42, 43, 31), (31, 43, 44, 32), (32, 44, 45, 33), (33, 45, 46, 34), (34, 46, 47, 35), (35, 47, 36, 24), (36, 48, 49, 37), (37, 49, 50, 38), (38, 50, 51, 39), (39, 51, 52, 40), (40, 52, 53, 41), (41, 53, 54, 42), (42, 54, 55, 43), (43, 55, 56, 44), (44, 56, 57, 45), (45, 57, 58, 46), (46, 58, 59, 47), (47, 59, 48, 36), (48, 60, 61, 49), (49, 61, 62, 50), (50, 62, 63, 51), (51, 63, 64, 52), (52, 64, 65, 53), (53, 65, 66, 54), (54, 66, 67, 55), (55, 67, 68, 56), (56, 68, 69, 57), (57, 69, 70, 58), (58, 70, 71, 59), (59, 71, 60, 48), (60, 72, 73, 61), (61, 73, 74, 62), (62, 74, 75, 63), (63, 75, 76, 64), (64, 76, 77, 65), (65, 77, 78, 66), (66, 78, 79, 67), (67, 79, 80, 68), (68, 80, 81, 69), (69, 81, 82, 70), (70, 82, 83, 71), (71, 83, 72, 60), (72, 84, 85, 73), (73, 85, 86, 74), (74, 86, 87, 75), (75, 87, 88, 76), (76, 88, 89, 77), (77, 89, 90, 78), (78, 90, 91, 79), (79, 91, 92, 80), (80, 92, 93, 81), (81, 93, 94, 82), (82, 94, 95, 83), (83, 95, 84, 72), (84, 96, 97, 85), (85, 97, 98, 86), (86, 98, 99, 87), (87, 99, 100, 88), (88, 100, 101, 89), (89, 101, 102, 90), (90, 102, 103, 91), (91, 103, 104, 92), (92, 104, 105, 93), (93, 105, 106, 94), (94, 106, 107, 95), (95, 107, 96, 84), (96, 108, 109, 97), (97, 109, 110, 98), (98, 110, 111, 99), (99, 111, 112, 100), (100, 112, 113, 101), (101, 113, 114, 102), (102, 114, 115, 103), (103, 115, 116, 104), (104, 116, 117, 105), (105, 117, 118, 106), (106, 118, 119, 107), (107, 119, 108, 96), (108, 120, 121, 109), (109, 121, 122, 110), (110, 122, 123, 111), (111, 123, 124, 112), (112, 124, 125, 113), (113, 125, 126, 114), (114, 126, 127, 115), (115, 127, 128, 116), (116, 128, 129, 117), (117, 129, 130, 118), (118, 130, 131, 119), (119, 131, 120, 108), (120, 132, 133, 121), (121, 133, 134, 122), (122, 134, 135, 123), (123, 135, 136, 124), (124, 136, 137, 125), (125, 137, 138, 126), (126, 138, 139, 127), (127, 139, 140, 128), (128, 140, 141, 129), (129, 141, 142, 130), (130, 142, 143, 131), (131, 143, 132, 120), (132, 144, 145, 133), (133, 145, 146, 134), (134, 146, 147, 135), (135, 147, 148, 136), (136, 148, 149, 137), (137, 149, 150, 138), (138, 150, 151, 139), (139, 151, 152, 140), (140, 152, 153, 141), (141, 153, 154, 142), (142, 154, 155, 143), (143, 155, 144, 132), (144, 156, 157, 145), (145, 157, 158, 146), (146, 158, 159, 147), (147, 159, 160, 148), (148, 160, 161, 149), (149, 161, 162, 150), (150, 162, 163, 151), (151, 163, 164, 152), (152, 164, 165, 153), (153, 165, 166, 154), (154, 166, 167, 155), (155, 167, 156, 144), (156, 168, 169, 157), (157, 169, 170, 158), (158, 170, 171, 159), (159, 171, 172, 160), (160, 172, 173, 161), (161, 173, 174, 162), (162, 174, 175, 163), (163, 175, 176, 164), (164, 176, 177, 165), (165, 177, 178, 166), (166, 178, 179, 167), (167, 179, 168, 156), (168, 180, 181, 169), (169, 181, 182, 170), (170, 182, 183, 171), (171, 183, 184, 172), (172, 184, 185, 173), (173, 185, 186, 174), (174, 186, 187, 175), (175, 187, 188, 176), (176, 188, 189, 177), (177, 189, 190, 178), (178, 190, 191, 179), (179, 191, 180, 168), (180, 192, 193, 181), (181, 193, 194, 182), (182, 194, 195, 183), (183, 195, 196, 184), (184, 196, 197, 185), (185, 197, 198, 186), (186, 198, 199, 187), (187, 199, 200, 188), (188, 200, 201, 189), (189, 201, 202, 190), (190, 202, 203, 191), (191, 203, 192, 180), (192, 204, 205, 193), (193, 205, 206, 194), (194, 206, 207, 195), (195, 207, 208, 196), (196, 208, 209, 197), (197, 209, 210, 198), (198, 210, 211, 199), (199, 211, 212, 200), (200, 212, 213, 201), (201, 213, 214, 202), (202, 214, 215, 203), (203, 215, 204, 192), (204, 216, 217, 205), (205, 217, 218, 206), (206, 218, 219, 207), (207, 219, 220, 208), (208, 220, 221, 209), (209, 221, 222, 210), (210, 222, 223, 211), (211, 223, 224, 212), (212, 224, 225, 213), (213, 225, 226, 214), (214, 226, 227, 215), (215, 227, 216, 204), (216, 228, 229, 217), (217, 229, 230, 218), (218, 230, 231, 219), (219, 231, 232, 220), (220, 232, 233, 221), (221, 233, 234, 222), (222, 234, 235, 223), (223, 235, 236, 224), (224, 236, 237, 225), (225, 237, 238, 226), (226, 238, 239, 227), (227, 239, 228, 216), (228, 240, 241, 229), (229, 241, 242, 230), (230, 242, 243, 231), (231, 243, 244, 232), (232, 244, 245, 233), (233, 245, 246, 234), (234, 246, 247, 235), (235, 247, 248, 236), (236, 248, 249, 237), (237, 249, 250, 238), (238, 250, 251, 239), (239, 251, 240, 228), (240, 252, 253, 241), (241, 253, 254, 242), (242, 254, 255, 243), (243, 255, 256, 244), (244, 256, 257, 245), (245, 257, 258, 246), (246, 258, 259, 247), (247, 259, 260, 248), (248, 260, 261, 249), (249, 261, 262, 250), (250, 262, 263, 251), (251, 263, 252, 240), (252, 264, 265, 253), (253, 265, 266, 254), (254, 266, 267, 255), (255, 267, 268, 256), (256, 268, 269, 257), (257, 269, 270, 258), (258, 270, 271, 259), (259, 271, 272, 260), (260, 272, 273, 261), (261, 273, 274, 262), (262, 274, 275, 263), (263, 275, 264, 252), (264, 276, 277, 265), (265, 277, 278, 266), (266, 278, 279, 267), (267, 279, 280, 268), (268, 280, 281, 269), (269, 281, 282, 270), (270, 282, 283, 271), (271, 283, 284, 272), (272, 284, 285, 273), (273, 285, 286, 274), (274, 286, 287, 275), (275, 287, 276, 264), (276, 288, 289, 277), (277, 289, 290, 278), (278, 290, 291, 279), (279, 291, 292, 280), (280, 292, 293, 281), (281, 293, 294, 282), (282, 294, 295, 283), (283, 295, 296, 284), (284, 296, 297, 285), (285, 297, 298, 286), (286, 298, 299, 287), (287, 299, 288, 276), (288, 300, 301, 289), (289, 301, 302, 290), (290, 302, 303, 291), (291, 303, 304, 292), (292, 304, 305, 293), (293, 305, 306, 294), (294, 306, 307, 295), (295, 307, 308, 296), (296, 308, 309, 297), (297, 309, 310, 298), (298, 310, 311, 299), (299, 311, 300, 288), (300, 312, 313, 301), (301, 313, 314, 302), (302, 314, 315, 303), (303, 315, 316, 304), (304, 316, 317, 305), (305, 317, 318, 306), (306, 318, 319, 307), (307, 319, 320, 308), (308, 320, 321, 309), (309, 321, 322, 310), (310, 322, 323, 311), (311, 323, 312, 300), (312, 324, 325, 313), (313, 325, 326, 314), (314, 326, 327, 315), (315, 327, 328, 316), (316, 328, 329, 317), (317, 329, 330, 318), (318, 330, 331, 319), (319, 331, 332, 320), (320, 332, 333, 321), (321, 333, 334, 322), (322, 334, 335, 323), (323, 335, 324, 312), (324, 336, 337, 325), (325, 337, 338, 326), (326, 338, 339, 327), (327, 339, 340, 328), (328, 340, 341, 329), (329, 341, 342, 330), (330, 342, 343, 331), (331, 343, 344, 332), (332, 344, 345, 333), (333, 345, 346, 334), (334, 346, 347, 335), (335, 347, 336, 324), (336, 348, 349, 337), (337, 349, 350, 338), (338, 350, 351, 339), (339, 351, 352, 340), (340, 352, 353, 341), (341, 353, 354, 342), (342, 354, 355, 343), (343, 355, 356, 344), (344, 356, 357, 345), (345, 357, 358, 346), (346, 358, 359, 347), (347, 359, 348, 336), (348, 360, 361, 349), (349, 361, 362, 350), (350, 362, 363, 351), (351, 363, 364, 352), (352, 364, 365, 353), (353, 365, 366, 354), (354, 366, 367, 355), (355, 367, 368, 356), (356, 368, 369, 357), (357, 369, 370, 358), (358, 370, 371, 359), (359, 371, 360, 348), (360, 372, 373, 361), (361, 373, 374, 362), (362, 374, 375, 363), (363, 375, 376, 364), (364, 376, 377, 365), (365, 377, 378, 366), (366, 378, 379, 367), (367, 379, 380, 368), (368, 380, 381, 369), (369, 381, 382, 370), (370, 382, 383, 371), (371, 383, 372, 360), (372, 384, 385, 373), (373, 385, 386, 374), (374, 386, 387, 375), (375, 387, 388, 376), (376, 388, 389, 377), (377, 389, 390, 378), (378, 390, 391, 379), (379, 391, 392, 380), (380, 392, 393, 381), (381, 393, 394, 382), (382, 394, 395, 383), (383, 395, 384, 372), (384, 396, 397, 385), (385, 397, 398, 386), (386, 398, 399, 387), (387, 399, 400, 388), (388, 400, 401, 389), (389, 401, 402, 390), (390, 402, 403, 391), (391, 403, 404, 392), (392, 404, 405, 393), (393, 405, 406, 394), (394, 406, 407, 395), (395, 407, 396, 384), (396, 408, 409, 397), (397, 409, 410, 398), (398, 410, 411, 399), (399, 411, 412, 400), (400, 412, 413, 401), (401, 413, 414, 402), (402, 414, 415, 403), (403, 415, 416, 404), (404, 416, 417, 405), (405, 417, 418, 406), (406, 418, 419, 407), (407, 419, 408, 396), (408, 420, 421, 409), (409, 421, 422, 410), (410, 422, 423, 411), (411, 423, 424, 412), (412, 424, 425, 413), (413, 425, 426, 414), (414, 426, 427, 415), (415, 427, 428, 416), (416, 428, 429, 417), (417, 429, 430, 418), (418, 430, 431, 419), (419, 431, 420, 408), (420, 432, 433, 421), (421, 433, 434, 422), (422, 434, 435, 423), (423, 435, 436, 424), (424, 436, 437, 425), (425, 437, 438, 426), (426, 438, 439, 427), (427, 439, 440, 428), (428, 440, 441, 429), (429, 441, 442, 430), (430, 442, 443, 431), (431, 443, 432, 420), (432, 444, 445, 433), (433, 445, 446, 434), (434, 446, 447, 435), (435, 447, 448, 436), (436, 448, 449, 437), (437, 449, 450, 438), (438, 450, 451, 439), (439, 451, 452, 440), (440, 452, 453, 441), (441, 453, 454, 442), (442, 454, 455, 443), (443, 455, 444, 432), (444, 456, 457, 445), (445, 457, 458, 446), (446, 458, 459, 447), (447, 459, 460, 448), (448, 460, 461, 449), (449, 461, 462, 450), (450, 462, 463, 451), (451, 463, 464, 452), (452, 464, 465, 453), (453, 465, 466, 454), (454, 466, 467, 455), (455, 467, 456, 444), (456, 468, 469, 457), (457, 469, 470, 458), (458, 470, 471, 459), (459, 471, 472, 460), (460, 472, 473, 461), (461, 473, 474, 462), (462, 474, 475, 463), (463, 475, 476, 464), (464, 476, 477, 465), (465, 477, 478, 466), (466, 478, 479, 467), (467, 479, 468, 456), (468, 480, 481, 469), (469, 481, 482, 470), (470, 482, 483, 471), (471, 483, 484, 472), (472, 484, 485, 473), (473, 485, 486, 474), (474, 486, 487, 475), (475, 487, 488, 476), (476, 488, 489, 477), (477, 489, 490, 478), (478, 490, 491, 479), (479, 491, 480, 468), (480, 492, 493, 481), (481, 493, 494, 482), (482, 494, 495, 483), (483, 495, 496, 484), (484, 496, 497, 485), (485, 497, 498, 486), (486, 498, 499, 487), (487, 499, 500, 488), (488, 500, 501, 489), (489, 501, 502, 490), (490, 502, 503, 491), (491, 503, 492, 480), (492, 504, 505, 493), (493, 505, 506, 494), (494, 506, 507, 495), (495, 507, 508, 496), (496, 508, 509, 497), (497, 509, 510, 498), (498, 510, 511, 499), (499, 511, 512, 500), (500, 512, 513, 501), (501, 513, 514, 502), (502, 514, 515, 503), (503, 515, 504, 492), (504, 516, 517, 505), (505, 517, 518, 506), (506, 518, 519, 507), (507, 519, 520, 508), (508, 520, 521, 509), (509, 521, 522, 510), (510, 522, 523, 511), (511, 523, 524, 512), (512, 524, 525, 513), (513, 525, 526, 514), (514, 526, 527, 515), (515, 527, 516, 504), (516, 528, 529, 517), (517, 529, 530, 518), (518, 530, 531, 519), (519, 531, 532, 520), (520, 532, 533, 521), (521, 533, 534, 522), (522, 534, 535, 523), (523, 535, 536, 524), (524, 536, 537, 525), (525, 537, 538, 526), (526, 538, 539, 527), (527, 539, 528, 516), (528, 540, 541, 529), (529, 541, 542, 530), (530, 542, 543, 531), (531, 543, 544, 532), (532, 544, 545, 533), (533, 545, 546, 534), (534, 546, 547, 535), (535, 547, 548, 536), (536, 548, 549, 537), (537, 549, 550, 538), (538, 550, 551, 539), (539, 551, 540, 528), (540, 552, 553, 541), (541, 553, 554, 542), (542, 554, 555, 543), (543, 555, 556, 544), (544, 556, 557, 545), (545, 557, 558, 546), (546, 558, 559, 547), (547, 559, 560, 548), (548, 560, 561, 549), (549, 561, 562, 550), (550, 562, 563, 551), (551, 563, 552, 540), (552, 564, 565, 553), (553, 565, 566, 554), (554, 566, 567, 555), (555, 567, 568, 556), (556, 568, 569, 557), (557, 569, 570, 558), (558, 570, 571, 559), (559, 571, 572, 560), (560, 572, 573, 561), (561, 573, 574, 562), (562, 574, 575, 563), (563, 575, 564, 552), (564, 0, 1, 565), (565, 1, 2, 566), (566, 2, 3, 567), (567, 3, 4, 568), (568, 4, 5, 569), (569, 5, 6, 570), (570, 6, 7, 571), (571, 7, 8, 572), (572, 8, 9, 573), (573, 9, 10, 574), (574, 10, 11, 575), (575, 11, 0, 564), (576, 577, 578, 579), (583, 582, 586, 587), (576, 580, 581, 577), (577, 581, 582, 578), (578, 582, 583, 579), (580, 576, 579, 583), (585, 584, 588, 589), (582, 581, 585, 586), (580, 583, 587, 584), (581, 580, 584, 585), (588, 591, 590, 589), (587, 586, 590, 591), (586, 585, 589, 590), (584, 587, 591, 588), (674, 675, 677, 676), (592, 593, 595, 594), (594, 595, 597, 596), (596, 597, 599, 598), (672, 673, 675, 674), (598, 599, 601, 600), (692, 693, 695, 694), (600, 601, 603, 602), (602, 603, 605, 604), (670, 671, 673, 672), (604, 605, 607, 606), (690, 691, 693, 692), (606, 607, 609, 608), (608, 609, 611, 610), (668, 669, 671, 670), (610, 611, 613, 612), (688, 689, 691, 690), (612, 613, 615, 614), (614, 615, 617, 616), (666, 667, 669, 668), (616, 617, 619, 618), (686, 687, 689, 688), (618, 619, 621, 620), (620, 621, 623, 622), (664, 665, 667, 666), (622, 623, 625, 624), (684, 685, 687, 686), (624, 625, 627, 626), (626, 627, 629, 628), (662, 663, 665, 664), (628, 629, 631, 630), (682, 683, 685, 684), (630, 631, 633, 632), (632, 633, 635, 634), (660, 661, 663, 662), (634, 635, 637, 636), (680, 681, 683, 682), (636, 637, 639, 638), (638, 639, 641, 640), (658, 659, 661, 660), (640, 641, 643, 642), (678, 679, 681, 680), (642, 643, 645, 644), (644, 645, 647, 646), (656, 657, 659, 658), (646, 647, 649, 648), (676, 677, 679, 678), (648, 649, 651, 650), (650, 651, 653, 652), (595, 593, 655, 653, 651, 649, 647, 645, 643, 641, 639, 637, 635, 633, 631, 629, 627, 625, 623, 621, 619, 617, 615, 613, 611, 609, 607, 605, 603, 601, 599, 597), (654, 655, 593, 592), (652, 653, 655, 654), (694, 695, 697, 696), (592, 594, 596, 598, 600, 602, 604, 606, 608, 610, 612, 614, 616, 618, 620, 622, 624, 626, 628, 630, 632, 634, 636, 638, 640, 642, 644, 646, 648, 650, 652, 654), (696, 697, 699, 698), (698, 699, 701, 700), (700, 701, 703, 702), (702, 703, 705, 704), (704, 705, 707, 706), (706, 707, 709, 708), (708, 709, 711, 710), (710, 711, 713, 712), (712, 713, 715, 714), (714, 715, 717, 716), (699, 697, 695, 693, 691, 689, 687, 685, 683, 681, 679, 677, 675, 673, 671, 669, 667, 665, 663, 661, 659, 657, 719, 717, 715, 713, 711, 709, 707, 705, 703, 701), (718, 719, 657, 656), (716, 717, 719, 718), (696, 698, 700, 702, 704, 706, 708, 710, 712, 714, 716, 718, 656, 658, 660, 662, 664, 666, 668, 670, 672, 674, 676, 678, 680, 682, 684, 686, 688, 690, 692, 694), (724, 725, 721, 720), (725, 726, 722, 721), (726, 727, 723, 722), (727, 724, 720, 723), (720, 721, 722, 723), (727, 726, 725, 724), (741, 739, 796, 797), (730, 731, 733, 732), (765, 763, 808, 809), (732, 733, 735, 734), (775, 773, 813, 814), (734, 735, 737, 736), (783, 781, 817, 818), (736, 737, 739, 738), (791, 789, 821, 822), (738, 739, 741, 740), (731, 793, 823, 729), (740, 741, 743, 742), (733, 731, 729, 728), (742, 743, 745, 744), (763, 761, 807, 808), (744, 745, 747, 746), (755, 753, 803, 804), (746, 747, 749, 748), (747, 745, 799, 800), (748, 749, 751, 750), (739, 737, 795, 796), (750, 751, 753, 752), (771, 769, 811, 812), (752, 753, 755, 754), (773, 771, 812, 813), (754, 755, 757, 756), (781, 779, 816, 817), (756, 757, 759, 758), (789, 787, 820, 821), (758, 759, 761, 760), (761, 759, 806, 807), (760, 761, 763, 762), (753, 751, 802, 803), (762, 763, 765, 764), (745, 743, 798, 799), (764, 765, 767, 766), (737, 735, 794, 795), (766, 767, 769, 768), (769, 767, 810, 811), (768, 769, 771, 770), (779, 777, 815, 816), (770, 771, 773, 772), (787, 785, 819, 820), (772, 773, 775, 774), (759, 757, 805, 806), (774, 775, 777, 776), (751, 749, 801, 802), (776, 777, 779, 778), (743, 741, 797, 798), (778, 779, 781, 780), (735, 733, 728, 794), (780, 781, 783, 782), (767, 765, 809, 810), (782, 783, 785, 784), (777, 775, 814, 815), (784, 785, 787, 786), (785, 783, 818, 819), (786, 787, 789, 788), (757, 755, 804, 805), (805, 804, 836, 837), (788, 789, 791, 790), (793, 791, 822, 823), (792, 793, 731, 730), (790, 791, 793, 792), (749, 747, 800, 801), (730, 732, 734, 736, 738, 740, 742, 744, 746, 748, 750, 752, 754, 756, 758, 760, 762, 764, 766, 768, 770, 772, 774, 776, 778, 780, 782, 784, 786, 788, 790, 792), (824, 825, 855, 854, 853, 852, 851, 850, 849, 848, 847, 846, 845, 844, 843, 842, 841, 840, 839, 838, 837, 836, 835, 834, 833, 832, 831, 830, 829, 828, 827, 826), (729, 823, 855, 825), (821, 820, 852, 853), (817, 816, 848, 849), (813, 812, 844, 845), (809, 808, 840, 841), (794, 728, 824, 826), (798, 797, 829, 830), (802, 801, 833, 834), (804, 803, 835, 836), (808, 807, 839, 840), (823, 822, 854, 855), (820, 819, 851, 852), (816, 815, 847, 848), (812, 811, 843, 844), (728, 729, 825, 824), (797, 796, 828, 829), (801, 800, 832, 833), (807, 806, 838, 839), (819, 818, 850, 851), (815, 814, 846, 847), (811, 810, 842, 843), (796, 795, 827, 828), (800, 799, 831, 832), (806, 805, 837, 838), (822, 821, 853, 854), (818, 817, 849, 850), (814, 813, 845, 846), (810, 809, 841, 842), (795, 794, 826, 827), (799, 798, 830, 831), (803, 802, 834, 835)])
me_cube.materials.append(mat_material)
me_cube.use_remesh_preserve_volume = False
me_cube.use_remesh_preserve_attributes = False
me_cube.use_mirror_vertex_groups = False
me_cube.update()

# ---- objects
ob_cube_002 = bpy.data.objects.new('Cube.002', me_cube_002)
ob_cube_001 = bpy.data.objects.new('Cube.001', me_cube_001)
ob_icosphere = bpy.data.objects.new('Icosphere', me_icosphere)
ob_cylinder = bpy.data.objects.new('Cylinder', me_cylinder)
ob_cube = bpy.data.objects.new('Cube', me_cube)
ob_lamp = bpy.data.objects.new('Lamp', light_lamp)
ob_camera = bpy.data.objects.new('Camera', cam_camera)

# ---- transforms, parenting, visibility, modifiers, constraints
ob_cube_002.location = (0.01275, -3.033, 1.123)
ob_cube_002.rotation_euler = (0.0, -0.0, 0.7854)
ob_cube_002.lineart.crease_threshold = 0.0
ob_cube_001.location = (0.0, -3.074, 0.0)
ob_cube_001.scale = (1.0, 1.0, 0.443)
ob_cube_001.lineart.crease_threshold = 0.0
ob_icosphere.location = (-1.699e-07, -6.367, -2.728e-06)
ob_icosphere.lineart.crease_threshold = 0.0
ob_cylinder.location = (0.0, 3.968, 0.0)
ob_cylinder.rotation_euler = (1.571, -0.0, 0.0)
ob_cylinder.scale = (0.4781, 0.4781, 0.4781)
ob_cylinder.lineart.crease_threshold = 0.0
ob_cube.location = (0.0, 0.0, 0.0)
ob_cube.lock_rotations_4d = False
ob_cube.empty_display_type = 'ARROWS'
ob_cube.lineart.crease_threshold = 0.0
ob_lamp.location = (4.076, 1.005, 5.904)
ob_lamp.rotation_euler = (0.6503, 0.05522, 1.866)
ob_lamp.lock_rotations_4d = False
ob_lamp.empty_display_type = 'ARROWS'
ob_lamp.color = (0.0, 0.0, 0.0, 0.0)
ob_lamp.lineart.crease_threshold = 0.0
ob_camera.location = (17.8, -16.13, 13.85)
ob_camera.rotation_euler = (1.109, 0.01082, 0.8149)
ob_camera.lock_rotations_4d = False
ob_camera.empty_display_type = 'ARROWS'
ob_camera.color = (0.0, 0.0, 0.0, 0.0)
ob_camera.display_type = 'WIRE'
ob_camera.lineart.crease_threshold = 0.0

# ---- collection membership
col_collection_1.objects.link(ob_cube_002)
col_collection_1.objects.link(ob_cube_001)
col_collection_1.objects.link(ob_icosphere)
col_collection_1.objects.link(ob_cylinder)
col_collection_1.objects.link(ob_cube)
col_collection_1.objects.link(ob_lamp)
col_collection_1.objects.link(ob_camera)

# ---- scene / render settings (as saved in the file)
scene.camera = ob_camera
scene.frame_start = 1; scene.frame_end = 250; scene.frame_set(1)
scene.render.engine = 'BLENDER_EEVEE_NEXT'
scene.render.resolution_percentage = 50
scene.render.dither_intensity = 0.0
scene.cycles.use_denoising = False
scene.cycles.samples = 10
scene.cycles.sampling_pattern = 'TABULATED_SOBOL'
scene.cycles.light_sampling_threshold = 0.0
scene.cycles.use_adaptive_sampling = False
scene.cycles.use_light_tree = False
scene.cycles.blur_glossy = 0.0
scene.cycles.pixel_filter_type = 'GAUSSIAN'
scene.cycles.sample_clamp_indirect = 0.0
scene.view_settings.view_transform = 'Standard'
bpy.context.view_layer.update()
